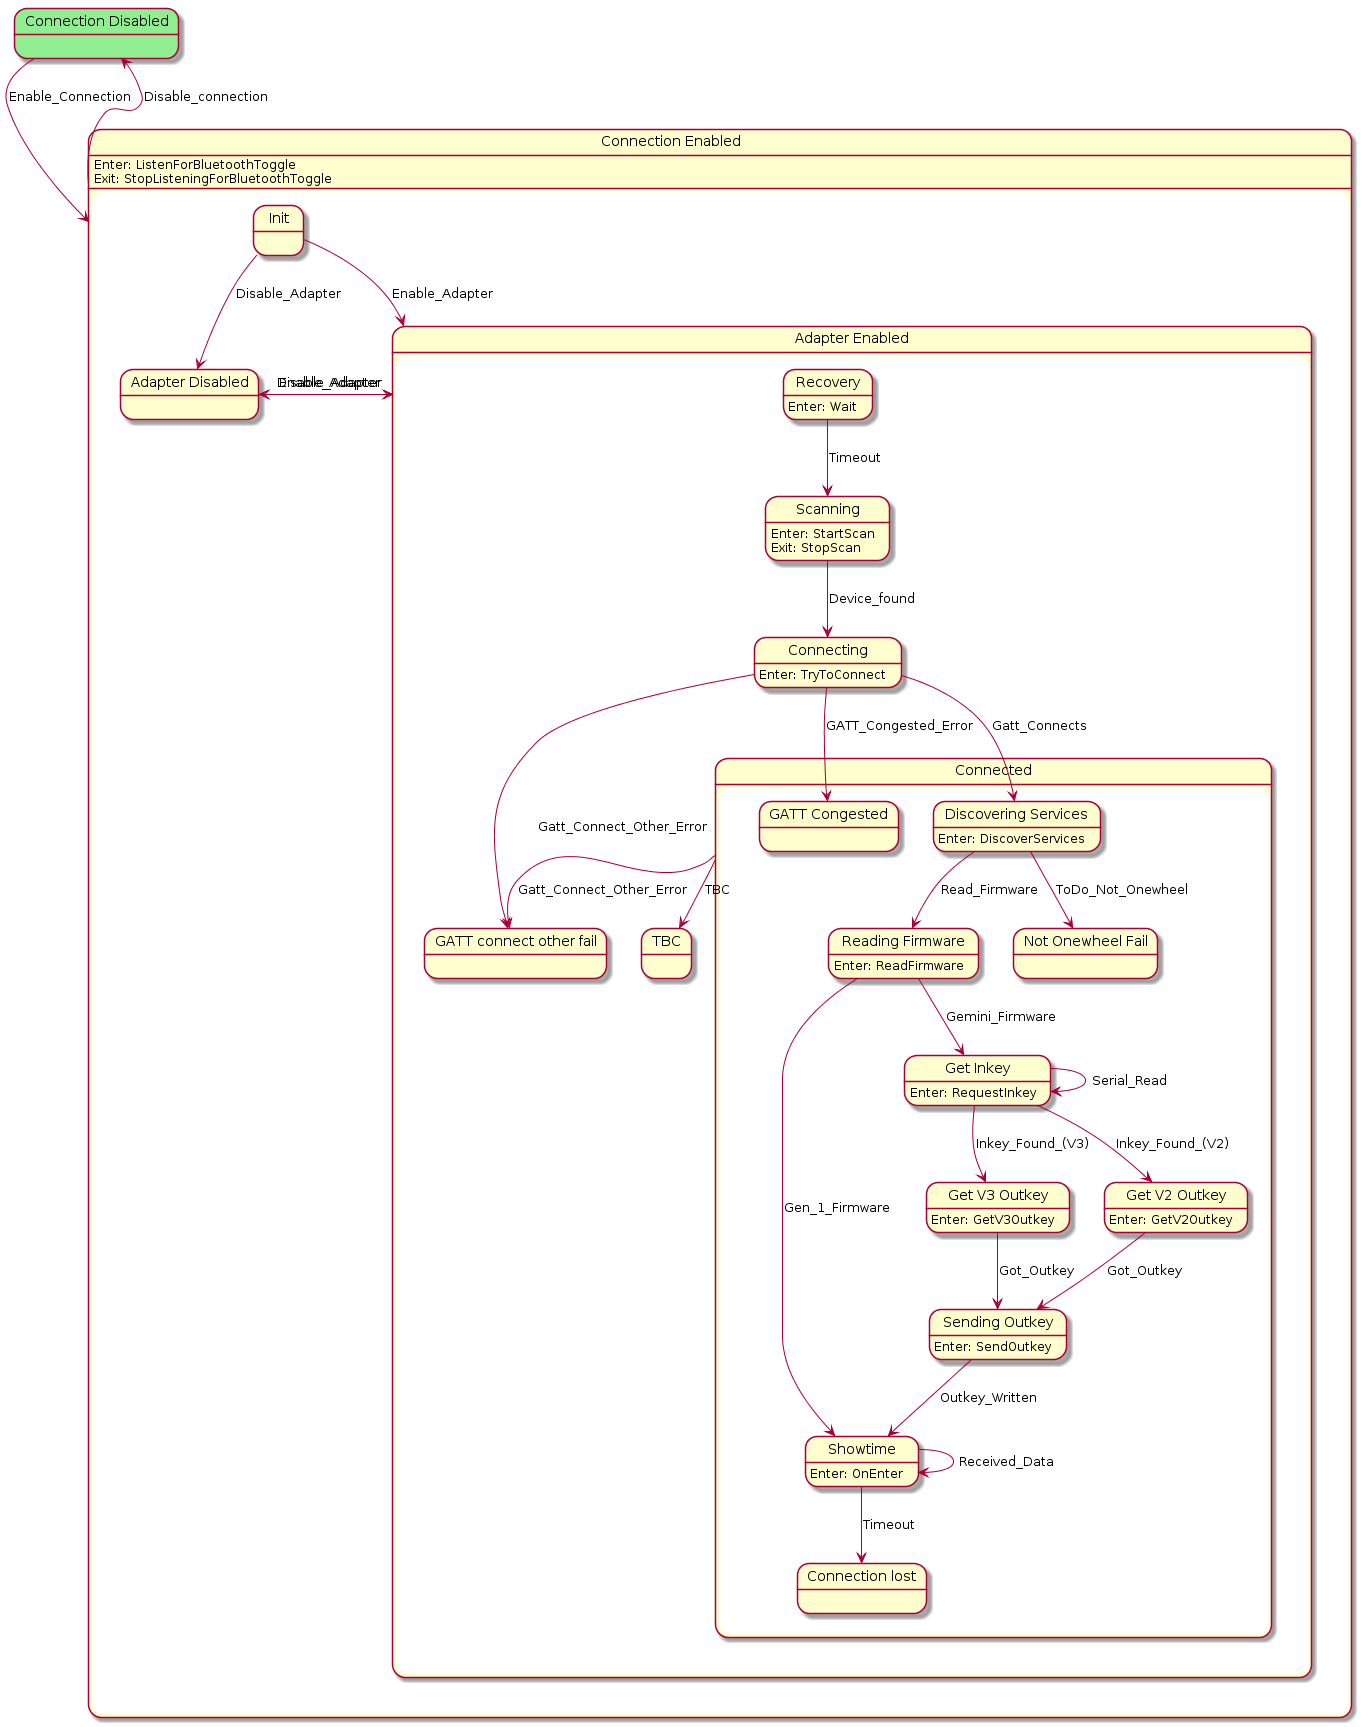

The diagram above was rendered by PlantUML. Its source (embedded in the PNG):
@startuml
state "Connection Enabled" as Connection_Enabled  {
    state "Adapter Disabled" as Adapter_Disabled  {
    }
    state "Adapter Enabled" as Adapter_Enabled  {
        state "Connected" as Connected  {
            state "Reading Firmware" as Reading_Firmware  {
Reading_Firmware : Enter: ReadFirmware
            }
            state "Showtime" as Showtime  {
Showtime : Enter: OnEnter
            }
            state "Get Inkey" as Get_Inkey  {
Get_Inkey : Enter: RequestInkey
            }
            state "Get V2 Outkey" as Get_V2_Outkey  {
Get_V2_Outkey : Enter: GetV2Outkey
            }
            state "Get V3 Outkey" as Get_V3_Outkey  {
Get_V3_Outkey : Enter: GetV3Outkey
            }
            state "Sending Outkey" as Sending_Outkey  {
Sending_Outkey : Enter: SendOutkey
            }
            state "GATT Congested" as GATT_Congested  {
            }
            state "Not Onewheel Fail" as Not_Onewheel_Fail  {
            }
            state "Connection lost" as Connection_lost  {
            }
            state "Discovering Services" as Discovering_Services  {
Discovering_Services : Enter: DiscoverServices
            }
        }
        state "Connecting" as Connecting  {
Connecting : Enter: TryToConnect
        }
        state "Recovery" as Recovery  {
Recovery : Enter: Wait
        }
        state "GATT connect other fail" as GATT_connect_other_fail  {
        }
        state "TBC" as TBC  {
        }
        state "Scanning" as Scanning  {
Scanning : Enter: StartScan\nExit: StopScan
        }
    }
    state "Init" as Init  {
    }
Connection_Enabled : Enter: ListenForBluetoothToggle\nExit: StopListeningForBluetoothToggle
}
state "Connection Disabled" as Connection_Disabled #LightGreen {
}
Adapter_Disabled --> Adapter_Enabled : Enable_Adapter
Reading_Firmware --> Showtime : Gen_1_Firmware
Reading_Firmware --> Get_Inkey : Gemini_Firmware
Showtime --> Showtime : Received_Data
Showtime --> Connection_lost : Timeout
Get_Inkey --> Get_Inkey : Serial_Read
Get_Inkey --> Get_V2_Outkey : Inkey_Found_(V2)
Get_Inkey --> Get_V3_Outkey : Inkey_Found_(V3)
Get_V2_Outkey --> Sending_Outkey : Got_Outkey
Get_V3_Outkey --> Sending_Outkey : Got_Outkey
Sending_Outkey --> Showtime : Outkey_Written
Discovering_Services --> Not_Onewheel_Fail : ToDo_Not_Onewheel
Discovering_Services --> Reading_Firmware : Read_Firmware
Connected --> TBC : TBC
Connected --> GATT_connect_other_fail : Gatt_Connect_Other_Error
Connecting --> Discovering_Services : Gatt_Connects
Connecting --> GATT_connect_other_fail : Gatt_Connect_Other_Error
Connecting --> GATT_Congested : GATT_Congested_Error
Recovery --> Scanning : Timeout
Scanning --> Connecting : Device_found
Adapter_Enabled --> Adapter_Disabled : Disable_Adapter
Init --> Adapter_Enabled : Enable_Adapter
Init --> Adapter_Disabled : Disable_Adapter
Connection_Enabled --> Connection_Disabled : Disable_connection
Connection_Disabled --> Connection_Enabled : Enable_Connection
@enduml